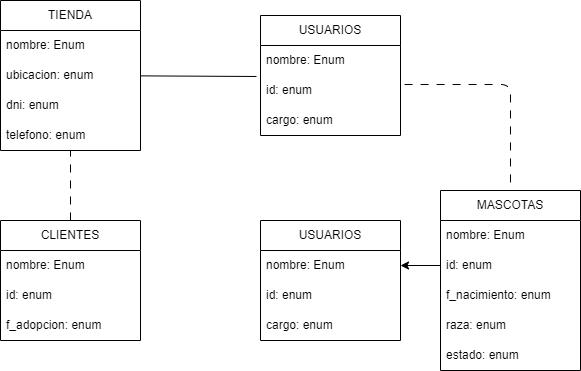

The diagram above was exported from draw.io. Its source (the exported page's mxGraphModel, read from the mxfile embedded in the PNG):
<mxGraphModel dx="570" dy="467" grid="1" gridSize="10" guides="1" tooltips="1" connect="1" arrows="1" fold="1" page="1" pageScale="1" pageWidth="827" pageHeight="1169" math="0" shadow="0">
  <root>
    <mxCell id="0" />
    <mxCell id="1" parent="0" />
    <mxCell id="2" value="TIENDA" style="swimlane;fontStyle=0;childLayout=stackLayout;horizontal=1;startSize=30;horizontalStack=0;resizeParent=1;resizeParentMax=0;resizeLast=0;collapsible=1;marginBottom=0;whiteSpace=wrap;html=1;" parent="1" vertex="1">
      <mxGeometry x="120" y="60" width="140" height="150" as="geometry" />
    </mxCell>
    <mxCell id="3" value="nombre: Enum" style="text;strokeColor=none;fillColor=none;align=left;verticalAlign=middle;spacingLeft=4;spacingRight=4;overflow=hidden;points=[[0,0.5],[1,0.5]];portConstraint=eastwest;rotatable=0;whiteSpace=wrap;html=1;" parent="2" vertex="1">
      <mxGeometry y="30" width="140" height="30" as="geometry" />
    </mxCell>
    <mxCell id="5" value="ubicacion: enum" style="text;strokeColor=none;fillColor=none;align=left;verticalAlign=middle;spacingLeft=4;spacingRight=4;overflow=hidden;points=[[0,0.5],[1,0.5]];portConstraint=eastwest;rotatable=0;whiteSpace=wrap;html=1;" parent="2" vertex="1">
      <mxGeometry y="60" width="140" height="30" as="geometry" />
    </mxCell>
    <mxCell id="7" value="dni: enum" style="text;strokeColor=none;fillColor=none;align=left;verticalAlign=middle;spacingLeft=4;spacingRight=4;overflow=hidden;points=[[0,0.5],[1,0.5]];portConstraint=eastwest;rotatable=0;whiteSpace=wrap;html=1;" vertex="1" parent="2">
      <mxGeometry y="90" width="140" height="30" as="geometry" />
    </mxCell>
    <mxCell id="8" value="telefono: enum" style="text;strokeColor=none;fillColor=none;align=left;verticalAlign=middle;spacingLeft=4;spacingRight=4;overflow=hidden;points=[[0,0.5],[1,0.5]];portConstraint=eastwest;rotatable=0;whiteSpace=wrap;html=1;" vertex="1" parent="2">
      <mxGeometry y="120" width="140" height="30" as="geometry" />
    </mxCell>
    <mxCell id="9" value="USUARIOS" style="swimlane;fontStyle=0;childLayout=stackLayout;horizontal=1;startSize=30;horizontalStack=0;resizeParent=1;resizeParentMax=0;resizeLast=0;collapsible=1;marginBottom=0;whiteSpace=wrap;html=1;" vertex="1" parent="1">
      <mxGeometry x="380" y="75" width="140" height="120" as="geometry" />
    </mxCell>
    <mxCell id="10" value="nombre: Enum" style="text;strokeColor=none;fillColor=none;align=left;verticalAlign=middle;spacingLeft=4;spacingRight=4;overflow=hidden;points=[[0,0.5],[1,0.5]];portConstraint=eastwest;rotatable=0;whiteSpace=wrap;html=1;" vertex="1" parent="9">
      <mxGeometry y="30" width="140" height="30" as="geometry" />
    </mxCell>
    <mxCell id="11" value="id: enum" style="text;strokeColor=none;fillColor=none;align=left;verticalAlign=middle;spacingLeft=4;spacingRight=4;overflow=hidden;points=[[0,0.5],[1,0.5]];portConstraint=eastwest;rotatable=0;whiteSpace=wrap;html=1;" vertex="1" parent="9">
      <mxGeometry y="60" width="140" height="30" as="geometry" />
    </mxCell>
    <mxCell id="12" value="cargo: enum" style="text;strokeColor=none;fillColor=none;align=left;verticalAlign=middle;spacingLeft=4;spacingRight=4;overflow=hidden;points=[[0,0.5],[1,0.5]];portConstraint=eastwest;rotatable=0;whiteSpace=wrap;html=1;" vertex="1" parent="9">
      <mxGeometry y="90" width="140" height="30" as="geometry" />
    </mxCell>
    <mxCell id="16" style="edgeStyle=none;html=1;endArrow=none;endFill=0;exitX=-0.029;exitY=0.033;exitDx=0;exitDy=0;exitPerimeter=0;" edge="1" parent="1" source="11" target="5">
      <mxGeometry relative="1" as="geometry" />
    </mxCell>
    <mxCell id="17" value="MASCOTAS" style="swimlane;fontStyle=0;childLayout=stackLayout;horizontal=1;startSize=30;horizontalStack=0;resizeParent=1;resizeParentMax=0;resizeLast=0;collapsible=1;marginBottom=0;whiteSpace=wrap;html=1;" vertex="1" parent="1">
      <mxGeometry x="560" y="250" width="140" height="180" as="geometry" />
    </mxCell>
    <mxCell id="18" value="nombre: Enum" style="text;strokeColor=none;fillColor=none;align=left;verticalAlign=middle;spacingLeft=4;spacingRight=4;overflow=hidden;points=[[0,0.5],[1,0.5]];portConstraint=eastwest;rotatable=0;whiteSpace=wrap;html=1;" vertex="1" parent="17">
      <mxGeometry y="30" width="140" height="30" as="geometry" />
    </mxCell>
    <mxCell id="19" value="id: enum" style="text;strokeColor=none;fillColor=none;align=left;verticalAlign=middle;spacingLeft=4;spacingRight=4;overflow=hidden;points=[[0,0.5],[1,0.5]];portConstraint=eastwest;rotatable=0;whiteSpace=wrap;html=1;" vertex="1" parent="17">
      <mxGeometry y="60" width="140" height="30" as="geometry" />
    </mxCell>
    <mxCell id="20" value="f_nacimiento: enum" style="text;strokeColor=none;fillColor=none;align=left;verticalAlign=middle;spacingLeft=4;spacingRight=4;overflow=hidden;points=[[0,0.5],[1,0.5]];portConstraint=eastwest;rotatable=0;whiteSpace=wrap;html=1;" vertex="1" parent="17">
      <mxGeometry y="90" width="140" height="30" as="geometry" />
    </mxCell>
    <mxCell id="21" value="raza: enum" style="text;strokeColor=none;fillColor=none;align=left;verticalAlign=middle;spacingLeft=4;spacingRight=4;overflow=hidden;points=[[0,0.5],[1,0.5]];portConstraint=eastwest;rotatable=0;whiteSpace=wrap;html=1;" vertex="1" parent="17">
      <mxGeometry y="120" width="140" height="30" as="geometry" />
    </mxCell>
    <mxCell id="22" value="estado: enum" style="text;strokeColor=none;fillColor=none;align=left;verticalAlign=middle;spacingLeft=4;spacingRight=4;overflow=hidden;points=[[0,0.5],[1,0.5]];portConstraint=eastwest;rotatable=0;whiteSpace=wrap;html=1;" vertex="1" parent="17">
      <mxGeometry y="150" width="140" height="30" as="geometry" />
    </mxCell>
    <mxCell id="23" style="edgeStyle=none;html=1;entryX=0.5;entryY=0;entryDx=0;entryDy=0;endArrow=none;endFill=0;dashed=1;dashPattern=8 8;exitX=1.029;exitY=0.3;exitDx=0;exitDy=0;exitPerimeter=0;" edge="1" parent="1" source="11" target="17">
      <mxGeometry relative="1" as="geometry">
        <Array as="points">
          <mxPoint x="630" y="144" />
        </Array>
      </mxGeometry>
    </mxCell>
    <mxCell id="24" value="USUARIOS" style="swimlane;fontStyle=0;childLayout=stackLayout;horizontal=1;startSize=30;horizontalStack=0;resizeParent=1;resizeParentMax=0;resizeLast=0;collapsible=1;marginBottom=0;whiteSpace=wrap;html=1;" vertex="1" parent="1">
      <mxGeometry x="380" y="280" width="140" height="120" as="geometry" />
    </mxCell>
    <mxCell id="25" value="nombre: Enum" style="text;strokeColor=none;fillColor=none;align=left;verticalAlign=middle;spacingLeft=4;spacingRight=4;overflow=hidden;points=[[0,0.5],[1,0.5]];portConstraint=eastwest;rotatable=0;whiteSpace=wrap;html=1;" vertex="1" parent="24">
      <mxGeometry y="30" width="140" height="30" as="geometry" />
    </mxCell>
    <mxCell id="26" value="id: enum" style="text;strokeColor=none;fillColor=none;align=left;verticalAlign=middle;spacingLeft=4;spacingRight=4;overflow=hidden;points=[[0,0.5],[1,0.5]];portConstraint=eastwest;rotatable=0;whiteSpace=wrap;html=1;" vertex="1" parent="24">
      <mxGeometry y="60" width="140" height="30" as="geometry" />
    </mxCell>
    <mxCell id="27" value="cargo: enum" style="text;strokeColor=none;fillColor=none;align=left;verticalAlign=middle;spacingLeft=4;spacingRight=4;overflow=hidden;points=[[0,0.5],[1,0.5]];portConstraint=eastwest;rotatable=0;whiteSpace=wrap;html=1;" vertex="1" parent="24">
      <mxGeometry y="90" width="140" height="30" as="geometry" />
    </mxCell>
    <mxCell id="28" style="edgeStyle=none;html=1;entryX=1;entryY=0.5;entryDx=0;entryDy=0;endArrow=classic;endFill=1;" edge="1" parent="1" source="19" target="25">
      <mxGeometry relative="1" as="geometry" />
    </mxCell>
    <mxCell id="34" style="edgeStyle=none;html=1;exitX=0.5;exitY=0;exitDx=0;exitDy=0;endArrow=none;endFill=0;dashed=1;dashPattern=8 8;" edge="1" parent="1" source="30" target="8">
      <mxGeometry relative="1" as="geometry" />
    </mxCell>
    <mxCell id="30" value="CLIENTES" style="swimlane;fontStyle=0;childLayout=stackLayout;horizontal=1;startSize=30;horizontalStack=0;resizeParent=1;resizeParentMax=0;resizeLast=0;collapsible=1;marginBottom=0;whiteSpace=wrap;html=1;" vertex="1" parent="1">
      <mxGeometry x="120" y="280" width="140" height="120" as="geometry" />
    </mxCell>
    <mxCell id="31" value="nombre: Enum" style="text;strokeColor=none;fillColor=none;align=left;verticalAlign=middle;spacingLeft=4;spacingRight=4;overflow=hidden;points=[[0,0.5],[1,0.5]];portConstraint=eastwest;rotatable=0;whiteSpace=wrap;html=1;" vertex="1" parent="30">
      <mxGeometry y="30" width="140" height="30" as="geometry" />
    </mxCell>
    <mxCell id="32" value="id: enum" style="text;strokeColor=none;fillColor=none;align=left;verticalAlign=middle;spacingLeft=4;spacingRight=4;overflow=hidden;points=[[0,0.5],[1,0.5]];portConstraint=eastwest;rotatable=0;whiteSpace=wrap;html=1;" vertex="1" parent="30">
      <mxGeometry y="60" width="140" height="30" as="geometry" />
    </mxCell>
    <mxCell id="33" value="f_adopcion: enum" style="text;strokeColor=none;fillColor=none;align=left;verticalAlign=middle;spacingLeft=4;spacingRight=4;overflow=hidden;points=[[0,0.5],[1,0.5]];portConstraint=eastwest;rotatable=0;whiteSpace=wrap;html=1;" vertex="1" parent="30">
      <mxGeometry y="90" width="140" height="30" as="geometry" />
    </mxCell>
  </root>
</mxGraphModel>